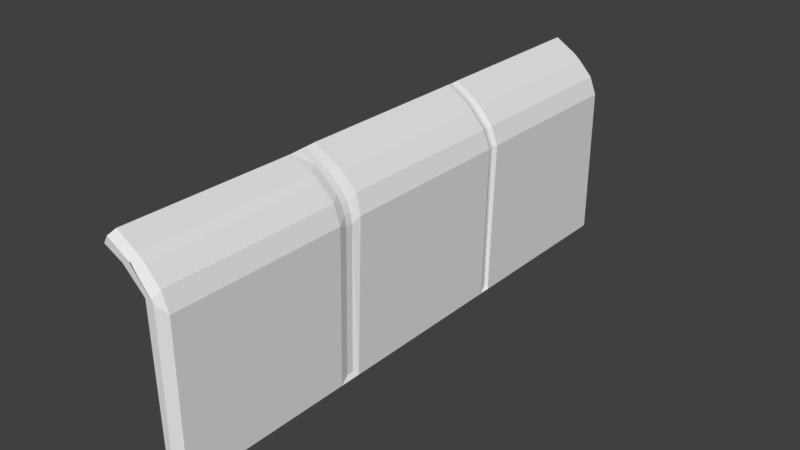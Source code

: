 # Source: wall.blend  (saved by Blender 2.79.0; exported with 4.5.12 LTS)
import bpy
from mathutils import Matrix  # noqa: F401  (used for matrix-valued properties, if any)

bpy.ops.wm.read_factory_settings(use_empty=True)
scene = bpy.context.scene
scene.name = 'Scene'

# ---- collections
col_collection_1 = bpy.data.collections.new('Collection 1'); scene.collection.children.link(col_collection_1)

# ---- materials (node trees are filled in below, after node groups)
mat_material = bpy.data.materials.new('Material')
mat_material.alpha_threshold = 0.0
mat_material.use_transparent_shadow = False
mat_material.preview_render_type = 'FLAT'
mat_material.roughness = 0.5
mat_material.line_color = (0.0, 0.0, 0.0, 1.0)

# ---- material node trees

# ---- world
world_world = bpy.data.worlds.new('World'); scene.world = world_world
world_world.color = (0.05088, 0.05088, 0.05088)
world_world.use_sun_shadow = False
world_world.sun_shadow_jitter_overblur = 0.0
world_world.cycles.sampling_method = 'MANUAL'

# ---- meshes
me_cube = bpy.data.meshes.new('Cube')
me_cube.from_pydata([(-0.1927, -7.877, 0.07803), (-0.1927, 7.719, 0.07803), (-0.2768, -7.877, 4.465), (-0.2768, 7.719, 4.465), (-0.8561, 7.719, 5.012), (-0.8561, -7.877, 5.012), (-1.354, 7.714, 5.264), (-1.354, -7.882, 5.264), (-0.1075, 7.719, 4.465), (-0.1075, -7.877, 4.465), (-0.6145, 7.719, 5.115), (-0.6145, -7.877, 5.115), (-0.6381, 2.629, 5.204), (-0.7186, 2.633, 5.261), (-0.6058, 2.523, 5.235), (-0.6381, 2.724, 5.204), (-0.6058, 2.859, 5.235), (-0.7186, 2.729, 5.261), (0.1708, 2.811, 4.187), (0.08199, 2.71, 4.233), (0.1002, 2.711, 4.138), (0.08199, 2.615, 4.233), (0.1708, 2.499, 4.187), (0.1002, 2.615, 4.138), (0.1708, 2.66, 0.07803), (0.1002, 2.626, 0.1273), (0.1002, 2.531, 0.1273), (0.1708, 2.374, 0.07803), (-0.07284, 2.6, 4.622), (-0.1249, 2.599, 4.703), (-0.02043, 2.473, 4.667), (-0.07284, 2.695, 4.622), (-0.02043, 2.809, 4.667), (-0.1249, 2.695, 4.703), (-1.174, 2.539, 5.565), (-1.196, 2.642, 5.55), (-1.169, 2.874, 5.573), (-1.196, 2.738, 5.55), (-0.4015, 2.829, 5.07), (-0.5105, 2.711, 5.101), (-0.4383, 2.706, 5.035), (-0.5105, 2.616, 5.101), (-0.4015, 2.493, 5.07), (-0.4383, 2.611, 5.035), (-0.5785, -2.748, 5.155), (-0.7976, -2.762, 5.309), (-0.6058, -3.022, 5.235), (-0.5785, -2.559, 5.155), (-0.6058, -2.299, 5.235), (-0.7976, -2.573, 5.309), (0.1708, -2.503, 0.07803), (0.09761, -2.634, 0.1909), (0.09761, -2.823, 0.1909), (0.1708, -3.092, 0.07803), (-0.02043, -2.262, 4.667), (-0.1868, -2.535, 4.766), (-0.04502, -2.533, 4.544), (-0.1868, -2.724, 4.766), (-0.02043, -2.985, 4.667), (-0.04502, -2.722, 4.544), (-1.202, -3.059, 5.519), (-1.133, -2.784, 5.512), (-1.168, -2.335, 5.575), (-1.133, -2.595, 5.512), (0.09761, -2.737, 4.052), (0.04801, -2.73, 4.31), (0.1708, -3.001, 4.187), (0.09761, -2.547, 4.052), (0.1708, -2.344, 4.187), (0.04801, -2.54, 4.31), (-0.4015, -2.285, 5.07), (-0.5819, -2.559, 5.158), (-0.3854, -2.547, 4.976), (-0.5819, -2.748, 5.158), (-0.4015, -3.008, 5.07), (-0.3854, -2.736, 4.976), (-0.1018, 7.719, 0.07803), (0.1708, 7.541, 0.07803), (0.1708, -7.699, 0.07803), (-0.04086, -7.877, 0.07803), (-1.168, 7.536, 5.576), (-1.256, 7.714, 5.429), (-1.236, -7.882, 5.462), (-1.169, -7.704, 5.574), (-0.1057, 7.719, 4.469), (-0.02043, 7.541, 4.667), (0.1708, 7.541, 4.187), (-0.1018, 7.719, 4.459), (-0.04086, -7.877, 4.399), (0.1708, -7.699, 4.187), (-0.02043, -7.699, 4.667), (-0.08667, -7.877, 4.514), (-0.6197, 7.72, 5.043), (-0.6058, 7.54, 5.235), (-0.4015, 7.541, 5.07), (-0.7413, 7.719, 5.141), (-0.6654, -7.877, 5.126), (-0.4015, -7.699, 5.07), (-0.6058, -7.7, 5.235), (-0.6166, -7.877, 5.086)], [], [(22, 30, 54, 68), (0, 2, 3, 1), (92, 95, 10), (4, 5, 7, 6), (53, 66, 89, 78), (3, 2, 5, 4), (36, 16, 93, 80), (98, 46, 60, 83), (90, 58, 74, 97), (88, 91, 9), (38, 32, 85, 94), (66, 58, 90, 89), (92, 10, 4, 6, 81), (77, 86, 18, 24), (93, 16, 38, 94), (74, 46, 98, 97), (17, 37, 35, 13), (51, 67, 64, 52), (25, 20, 23, 26), (80, 81, 6, 7, 82, 83, 60, 62, 34, 36), (85, 32, 18, 86), (33, 40, 43, 29), (79, 88, 9, 2, 0), (96, 99, 11), (2, 9, 91, 96, 11, 5), (62, 48, 14, 34), (8, 87, 76, 1, 3), (69, 56, 59, 65), (19, 31, 28, 21), (84, 8, 3, 4, 10, 95), (42, 14, 48, 70), (5, 11, 99, 82, 7), (12, 13, 14), (15, 16, 17), (18, 19, 20), (21, 22, 23), (28, 29, 30), (31, 32, 33), (38, 39, 40), (41, 42, 43), (12, 15, 17, 13), (16, 36, 37, 17), (36, 34, 35, 37), (34, 14, 13, 35), (27, 24, 25, 26), (24, 18, 20, 25), (19, 21, 23, 20), (22, 27, 26, 23), (28, 31, 33, 29), (32, 38, 40, 33), (39, 41, 43, 40), (42, 30, 29, 43), (18, 32, 31, 19), (30, 22, 21, 28), (38, 16, 15, 39), (14, 42, 41, 12), (39, 15, 12, 41), (84, 87, 8), (55, 72, 75, 57), (70, 54, 30, 42), (27, 22, 68, 50), (49, 63, 61, 45), (44, 45, 46), (47, 48, 49), (54, 55, 56), (57, 58, 59), (64, 65, 66), (67, 68, 69), (70, 71, 72), (73, 74, 75), (44, 47, 49, 45), (48, 62, 63, 49), (62, 60, 61, 63), (60, 46, 45, 61), (64, 67, 69, 65), (68, 54, 56, 69), (55, 57, 59, 56), (58, 66, 65, 59), (54, 70, 72, 55), (71, 73, 75, 72), (74, 58, 57, 75), (70, 48, 47, 71), (46, 74, 73, 44), (53, 50, 51, 52), (50, 68, 67, 51), (66, 53, 52, 64), (71, 47, 44, 73), (85, 86, 87, 84), (89, 90, 91, 88), (86, 77, 76, 87), (88, 79, 78, 89), (93, 94, 95, 92), (97, 98, 99, 96), (82, 99, 98, 83), (92, 81, 80, 93), (94, 85, 84, 95), (96, 91, 90, 97), (76, 77, 24, 27, 50, 53, 78, 79, 0, 1)])
_uv = me_cube.uv_layers.new(name='UVMap')
_uv.uv.foreach_set('vector', [0.6706, 0.7482, 0.6672, 0.8255, 0.3587, 0.8255, 0.3513, 0.7482, 0.957, 0.03706, 0.9596, 0.796, 0.038, 0.796, 0.04057, 0.03706, 0.8942, 0.3216, 0.8986, 0.3251, 0.8926, 0.326, 0.01949, 0.9108, 0.9783, 0.9108, 0.9961, 0.9764, 0.002671, 0.9764, 0.303, 0.03048, 0.3089, 0.7482, 0.006012, 0.7482, 0.006012, 0.03048, 0.038, 0.796, 0.9596, 0.796, 0.9783, 0.9108, 0.01949, 0.9108, 0.6813, 0.9342, 0.6857, 0.9005, 0.9658, 0.9005, 0.9502, 0.9346, 0.0318, 0.9005, 0.3184, 0.9005, 0.3239, 0.9242, 0.04871, 0.9343, 0.01262, 0.8255, 0.3127, 0.8255, 0.3165, 0.8806, 0.02531, 0.8806, 0.01465, 0.8126, 0.01465, 0.8249, 0.01465, 0.8249, 0.6859, 0.8806, 0.6885, 0.8255, 0.983, 0.8255, 0.9717, 0.8806, 0.3089, 0.7482, 0.3127, 0.8255, 0.01262, 0.8255, 0.006012, 0.7482, 0.8942, 0.3216, 0.8926, 0.326, 0.9125, 0.323, 0.9458, 0.3457, 0.9356, 0.3547, 0.9889, 0.03048, 0.9889, 0.7482, 0.6906, 0.7482, 0.681, 0.03048, 0.9658, 0.9005, 0.6857, 0.9005, 0.6859, 0.8806, 0.9717, 0.8806, 0.3165, 0.8806, 0.3184, 0.9005, 0.0318, 0.9005, 0.02531, 0.8806, 0.6767, 0.9005, 0.673, 0.9295, 0.6674, 0.9295, 0.6709, 0.9005, 0.3336, 0.05149, 0.3391, 0.7226, 0.3269, 0.7226, 0.3214, 0.05149, 0.6781, 0.04039, 0.6835, 0.7376, 0.6774, 0.7376, 0.6719, 0.04039, 1.0, 0.9882, 0.9873, 0.9997, 0.973, 0.9997, 0.973, 4.585e-07, 0.9901, 1.679e-07, 0.9998, 0.01142, 0.9951, 0.3092, 0.9999, 0.3555, 0.9991, 0.668, 0.9998, 0.6894, 0.983, 0.8255, 0.6885, 0.8255, 0.6906, 0.7482, 0.9889, 0.7482, 0.6802, 0.8281, 0.6779, 0.8732, 0.672, 0.8732, 0.6742, 0.8281, 0.9343, 0.7223, 0.8615, 0.4521, 0.8654, 0.447, 0.8782, 0.4446, 0.9458, 0.7202, 0.03314, 0.9379, 0.03255, 0.9343, 0.03255, 0.9343, 0.8782, 0.4446, 0.8654, 0.447, 0.863, 0.4442, 0.8963, 0.3978, 0.8926, 0.3992, 0.9125, 0.4022, 0.3662, 0.9345, 0.3627, 0.9005, 0.6652, 0.9005, 0.6614, 0.9327, 0.8654, 0.2783, 0.8651, 0.2779, 0.9389, 0.003819, 0.9458, 0.005093, 0.8782, 0.2807, 0.3402, 0.766, 0.3418, 0.8035, 0.3297, 0.8035, 0.328, 0.766, 0.6833, 0.7536, 0.6808, 0.8159, 0.6747, 0.8159, 0.6771, 0.7536, 0.8652, 0.2785, 0.8654, 0.2783, 0.8782, 0.2807, 0.9125, 0.323, 0.8926, 0.326, 0.9017, 0.3295, 0.665, 0.8806, 0.6652, 0.9005, 0.3627, 0.9005, 0.3614, 0.8806, 0.9125, 0.4022, 0.8926, 0.3992, 0.8933, 0.401, 0.9335, 0.3688, 0.9458, 0.3795, 0.6714, 0.8942, 0.6709, 0.9005, 0.6652, 0.9005, 0.6772, 0.8942, 0.6857, 0.9005, 0.6767, 0.9005, 0.6906, 0.7482, 0.6833, 0.7536, 0.6835, 0.7376, 0.6771, 0.7536, 0.6706, 0.7482, 0.6774, 0.7376, 0.6747, 0.8159, 0.6742, 0.8281, 0.6672, 0.8255, 0.6808, 0.8159, 0.6885, 0.8255, 0.6802, 0.8281, 0.6859, 0.8806, 0.6776, 0.8818, 0.6779, 0.8732, 0.6717, 0.8818, 0.665, 0.8806, 0.672, 0.8732, 0.6714, 0.8942, 0.6772, 0.8942, 0.6767, 0.9005, 0.6709, 0.9005, 0.6857, 0.9005, 0.6813, 0.9342, 0.673, 0.9295, 0.6767, 0.9005, 0.6813, 0.9342, 0.6614, 0.9327, 0.6674, 0.9295, 0.673, 0.9295, 0.6614, 0.9327, 0.6652, 0.9005, 0.6709, 0.9005, 0.6674, 0.9295, 0.6625, 0.03048, 0.681, 0.03048, 0.6781, 0.04039, 0.6719, 0.04039, 0.681, 0.03048, 0.6906, 0.7482, 0.6835, 0.7376, 0.6781, 0.04039, 0.6833, 0.7536, 0.6771, 0.7536, 0.6774, 0.7376, 0.6835, 0.7376, 0.6706, 0.7482, 0.6625, 0.03048, 0.6719, 0.04039, 0.6774, 0.7376, 0.6747, 0.8159, 0.6808, 0.8159, 0.6802, 0.8281, 0.6742, 0.8281, 0.6885, 0.8255, 0.6859, 0.8806, 0.6779, 0.8732, 0.6802, 0.8281, 0.6776, 0.8818, 0.6717, 0.8818, 0.672, 0.8732, 0.6779, 0.8732, 0.665, 0.8806, 0.6672, 0.8255, 0.6742, 0.8281, 0.672, 0.8732, 0.6906, 0.7482, 0.6885, 0.8255, 0.6808, 0.8159, 0.6833, 0.7536, 0.6672, 0.8255, 0.6706, 0.7482, 0.6771, 0.7536, 0.6747, 0.8159, 0.6859, 0.8806, 0.6857, 0.9005, 0.6772, 0.8942, 0.6776, 0.8818, 0.6652, 0.9005, 0.665, 0.8806, 0.6717, 0.8818, 0.6714, 0.8942, 0.6776, 0.8818, 0.6772, 0.8942, 0.6714, 0.8942, 0.6717, 0.8818, 0.8652, 0.2785, 0.865, 0.2782, 0.8654, 0.2783, 0.3434, 0.8368, 0.345, 0.8653, 0.3332, 0.8653, 0.3314, 0.8368, 0.3614, 0.8806, 0.3587, 0.8255, 0.6672, 0.8255, 0.665, 0.8806, 0.6625, 0.03048, 0.6706, 0.7482, 0.3513, 0.7482, 0.341, 0.03048, 0.3481, 0.9054, 0.3505, 0.9257, 0.3392, 0.9257, 0.3366, 0.9055, 0.3348, 0.8882, 0.3366, 0.9055, 0.3184, 0.9005, 0.3465, 0.8882, 0.3627, 0.9005, 0.3481, 0.9054, 0.3587, 0.8255, 0.3434, 0.8368, 0.3418, 0.8035, 0.3314, 0.8368, 0.3127, 0.8255, 0.3297, 0.8035, 0.3269, 0.7226, 0.328, 0.766, 0.3089, 0.7482, 0.3391, 0.7226, 0.3513, 0.7482, 0.3402, 0.766, 0.3704, 0.9193, 0.3548, 0.9313, 0.3539, 0.9042, 0.3349, 0.8886, 0.3165, 0.8806, 0.3332, 0.8653, 0.3348, 0.8882, 0.3465, 0.8882, 0.3481, 0.9054, 0.3366, 0.9055, 0.3627, 0.9005, 0.3662, 0.9345, 0.3505, 0.9257, 0.3481, 0.9054, 0.3662, 0.9345, 0.3239, 0.9242, 0.3392, 0.9257, 0.3505, 0.9257, 0.3239, 0.9242, 0.3184, 0.9005, 0.3366, 0.9055, 0.3392, 0.9257, 0.3269, 0.7226, 0.3391, 0.7226, 0.3402, 0.766, 0.328, 0.766, 0.3513, 0.7482, 0.3587, 0.8255, 0.3418, 0.8035, 0.3402, 0.766, 0.3434, 0.8368, 0.3314, 0.8368, 0.3297, 0.8035, 0.3418, 0.8035, 0.3127, 0.8255, 0.3089, 0.7482, 0.328, 0.766, 0.3297, 0.8035, 0.3587, 0.8255, 0.3614, 0.8806, 0.345, 0.8653, 0.3434, 0.8368, 0.3548, 0.9313, 0.3435, 0.9313, 0.3424, 0.9042, 0.3539, 0.9042, 0.3165, 0.8806, 0.3127, 0.8255, 0.3314, 0.8368, 0.3332, 0.8653, 0.3704, 0.9193, 0.3715, 0.9429, 0.3548, 0.9309, 0.3548, 0.9313, 0.3184, 0.9005, 0.3165, 0.8806, 0.3349, 0.8886, 0.3348, 0.8882, 0.303, 0.03048, 0.341, 0.03048, 0.3336, 0.05149, 0.3214, 0.05149, 0.341, 0.03048, 0.3513, 0.7482, 0.3391, 0.7226, 0.3336, 0.05149, 0.3089, 0.7482, 0.303, 0.03048, 0.3214, 0.05149, 0.3269, 0.7226, 0.3548, 0.9313, 0.3548, 0.9309, 0.3435, 0.9309, 0.3435, 0.9313, 0.983, 0.8255, 0.9889, 0.7482, 0.996, 0.8011, 0.9959, 0.8027, 0.006012, 0.7482, 0.01262, 0.8255, -0.0002688, 0.8078, -0.001888, 0.7893, 0.9889, 0.7482, 0.9889, 0.03048, 1.0, 0.03048, 1.0, 0.7482, 0.8615, 0.4521, 0.9343, 0.7223, 0.9184, 0.7253, 0.8492, 0.4683, 0.9658, 0.9005, 0.9717, 0.8806, 0.9765, 0.9005, 0.979, 0.8922, 0.02531, 0.8806, 0.0318, 0.9005, 0.01873, 0.894, 0.02031, 0.8988, 0.9335, 0.3688, 0.8933, 0.401, 0.8899, 0.3918, 0.9264, 0.3627, 0.8942, 0.3216, 0.9356, 0.3547, 0.9265, 0.3626, 0.89, 0.3335, 0.9717, 0.8806, 0.983, 0.8255, 0.9941, 0.8255, 0.9825, 0.8806, 0.8963, 0.3978, 0.863, 0.4442, 0.8554, 0.4355, 0.8773, 0.405, 0.9662, 0.9997, 0.9458, 0.9882, 0.9458, 0.6754, 0.9458, 0.6571, 0.9458, 0.3444, 0.9458, 0.3067, 0.9458, 0.01142, 0.9617, 5.34e-08, 0.973, 9.169e-08, 0.973, 0.9997])
me_cube.materials.append(mat_material)
me_cube.use_remesh_preserve_volume = False
me_cube.use_remesh_preserve_attributes = False
me_cube.use_mirror_vertex_groups = False
me_cube.update()

# ---- objects
ob_cube = bpy.data.objects.new('Cube', me_cube)

# ---- transforms, parenting, visibility, modifiers, constraints
ob_cube.location = (0.0, 0.0, 0.0)
ob_cube.lock_rotations_4d = False
ob_cube.empty_display_type = 'ARROWS'
ob_cube.lineart.crease_threshold = 0.0

# ---- collection membership
col_collection_1.objects.link(ob_cube)

# ---- scene / render settings (as saved in the file)
scene.frame_start = 1; scene.frame_end = 250; scene.frame_set(1)
scene.render.engine = 'BLENDER_EEVEE_NEXT'
scene.render.resolution_percentage = 50
scene.render.dither_intensity = 0.0
scene.cycles.use_denoising = False
scene.cycles.samples = 128
scene.cycles.sampling_pattern = 'TABULATED_SOBOL'
scene.cycles.use_adaptive_sampling = False
scene.cycles.use_light_tree = False
scene.cycles.blur_glossy = 0.0
scene.cycles.sample_clamp_indirect = 0.0
scene.view_settings.view_transform = 'Standard'
bpy.context.view_layer.update()

# ---- added for rendering (the .blend has no active camera and no usable light): camera, sun
cam_auto = bpy.data.cameras.new('AutoCamera')
cam_auto.lens = 50.0
cam_auto.sensor_width = 36.0
cam_auto.clip_end = 1000.0
ob_auto_camera = bpy.data.objects.new('AutoCamera', cam_auto)
scene.collection.objects.link(ob_auto_camera)
ob_auto_camera.location = (14.7785, -18.5255, 15.1231)
ob_auto_camera.rotation_euler = (1.09748, -7.21219e-08, 0.694738)
scene.camera = ob_auto_camera
light_auto_sun = bpy.data.lights.new('AutoSun', 'SUN')
light_auto_sun.energy = 3.0
light_auto_sun.angle = 0.0523599
ob_auto_sun = bpy.data.objects.new('AutoSun', light_auto_sun)
scene.collection.objects.link(ob_auto_sun)
ob_auto_sun.rotation_euler = (0.872665, 0.174533, 0.523599)
bpy.context.view_layer.update()
